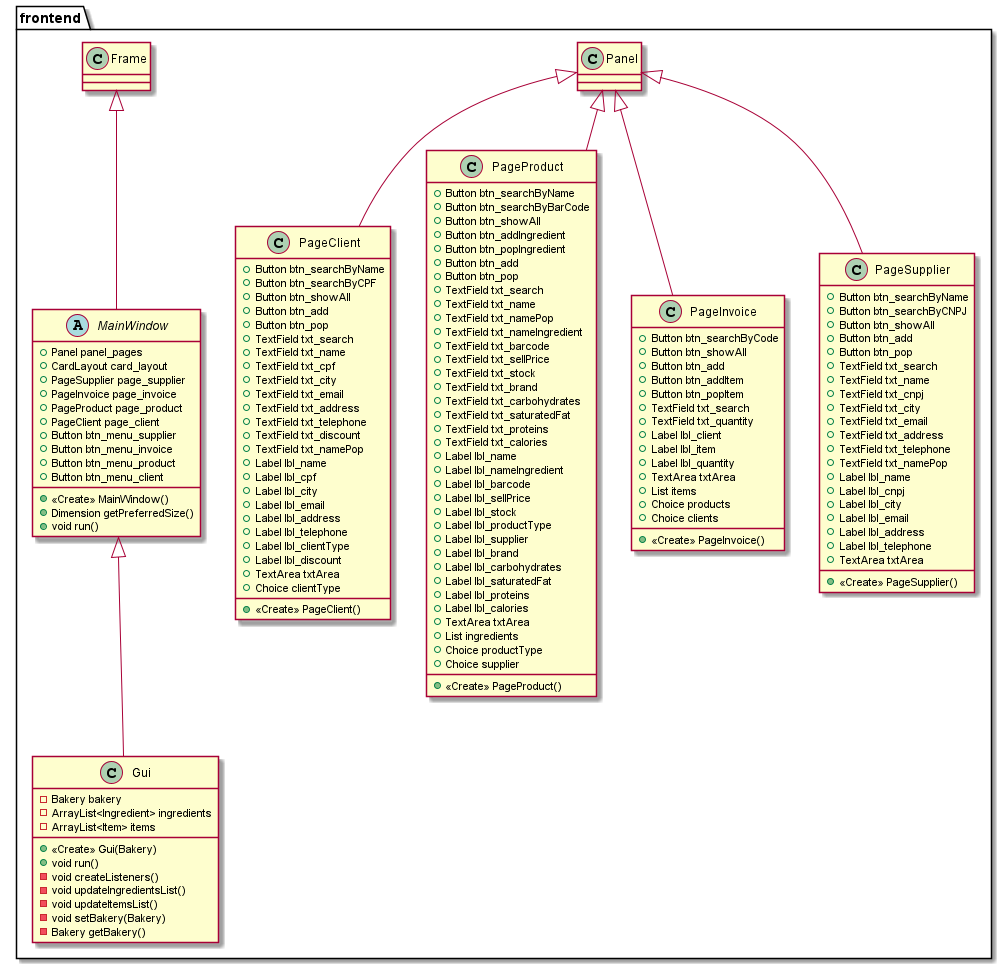

The diagram above was rendered by PlantUML. Its source (embedded in the PNG):
@startuml
class frontend.PageClient {
+ Button btn_searchByName
+ Button btn_searchByCPF
+ Button btn_showAll
+ Button btn_add
+ Button btn_pop
+ TextField txt_search
+ TextField txt_name
+ TextField txt_cpf
+ TextField txt_city
+ TextField txt_email
+ TextField txt_address
+ TextField txt_telephone
+ TextField txt_discount
+ TextField txt_namePop
+ Label lbl_name
+ Label lbl_cpf
+ Label lbl_city
+ Label lbl_email
+ Label lbl_address
+ Label lbl_telephone
+ Label lbl_clientType
+ Label lbl_discount
+ TextArea txtArea
+ Choice clientType
+ <<Create>> PageClient()
}
class frontend.PageProduct {
+ Button btn_searchByName
+ Button btn_searchByBarCode
+ Button btn_showAll
+ Button btn_addIngredient
+ Button btn_popIngredient
+ Button btn_add
+ Button btn_pop
+ TextField txt_search
+ TextField txt_name
+ TextField txt_namePop
+ TextField txt_nameIngredient
+ TextField txt_barcode
+ TextField txt_sellPrice
+ TextField txt_stock
+ TextField txt_brand
+ TextField txt_carbohydrates
+ TextField txt_saturatedFat
+ TextField txt_proteins
+ TextField txt_calories
+ Label lbl_name
+ Label lbl_nameIngredient
+ Label lbl_barcode
+ Label lbl_sellPrice
+ Label lbl_stock
+ Label lbl_productType
+ Label lbl_supplier
+ Label lbl_brand
+ Label lbl_carbohydrates
+ Label lbl_saturatedFat
+ Label lbl_proteins
+ Label lbl_calories
+ TextArea txtArea
+ List ingredients
+ Choice productType
+ Choice supplier
+ <<Create>> PageProduct()
}
abstract class frontend.MainWindow {
+ Panel panel_pages
+ CardLayout card_layout
+ PageSupplier page_supplier
+ PageInvoice page_invoice
+ PageProduct page_product
+ PageClient page_client
+ Button btn_menu_supplier
+ Button btn_menu_invoice
+ Button btn_menu_product
+ Button btn_menu_client
+ <<Create>> MainWindow()
+ Dimension getPreferredSize()
+ void run()
}
class frontend.PageInvoice {
+ Button btn_searchByCode
+ Button btn_showAll
+ Button btn_add
+ Button btn_addItem
+ Button btn_popItem
+ TextField txt_search
+ TextField txt_quantity
+ Label lbl_client
+ Label lbl_item
+ Label lbl_quantity
+ TextArea txtArea
+ List items
+ Choice products
+ Choice clients
+ <<Create>> PageInvoice()
}
class frontend.Gui {
- Bakery bakery
- ArrayList<Ingredient> ingredients
- ArrayList<Item> items
+ <<Create>> Gui(Bakery)
+ void run()
- void createListeners()
- void updateIngredientsList()
- void updateItemsList()
- void setBakery(Bakery)
- Bakery getBakery()
}
class frontend.PageSupplier {
+ Button btn_searchByName
+ Button btn_searchByCNPJ
+ Button btn_showAll
+ Button btn_add
+ Button btn_pop
+ TextField txt_search
+ TextField txt_name
+ TextField txt_cnpj
+ TextField txt_city
+ TextField txt_email
+ TextField txt_address
+ TextField txt_telephone
+ TextField txt_namePop
+ Label lbl_name
+ Label lbl_cnpj
+ Label lbl_city
+ Label lbl_email
+ Label lbl_address
+ Label lbl_telephone
+ TextArea txtArea
+ <<Create>> PageSupplier()
}


frontend.Panel <|-- frontend.PageClient
frontend.Panel <|-- frontend.PageProduct
frontend.Frame <|-- frontend.MainWindow
frontend.Panel <|-- frontend.PageInvoice
frontend.MainWindow <|-- frontend.Gui
frontend.Panel <|-- frontend.PageSupplier
@enduml